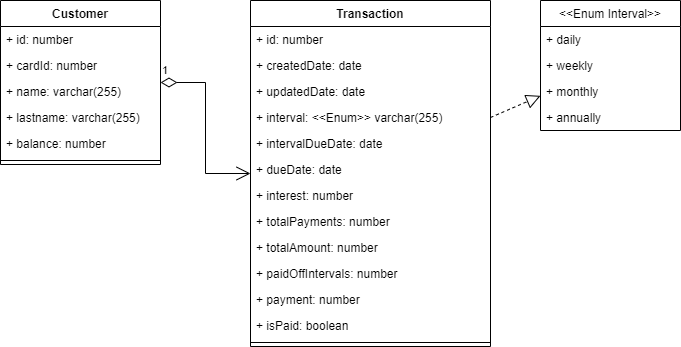

The diagram above was exported from draw.io. Its source (the exported page's mxGraphModel, read from the mxfile embedded in the PNG):
<mxGraphModel dx="1038" dy="547" grid="1" gridSize="10" guides="1" tooltips="1" connect="1" arrows="1" fold="1" page="1" pageScale="1" pageWidth="827" pageHeight="1169" math="0" shadow="0">
  <root>
    <mxCell id="0" />
    <mxCell id="1" parent="0" />
    <mxCell id="PWqEBixigpcoz1_G4Fm2-1" value="Customer" style="swimlane;fontStyle=1;align=center;verticalAlign=top;childLayout=stackLayout;horizontal=1;startSize=26;horizontalStack=0;resizeParent=1;resizeParentMax=0;resizeLast=0;collapsible=1;marginBottom=0;" parent="1" vertex="1">
      <mxGeometry x="100" y="90" width="160" height="164" as="geometry" />
    </mxCell>
    <mxCell id="PWqEBixigpcoz1_G4Fm2-10" value="+ id: number" style="text;strokeColor=none;fillColor=none;align=left;verticalAlign=top;spacingLeft=4;spacingRight=4;overflow=hidden;rotatable=0;points=[[0,0.5],[1,0.5]];portConstraint=eastwest;" parent="PWqEBixigpcoz1_G4Fm2-1" vertex="1">
      <mxGeometry y="26" width="160" height="26" as="geometry" />
    </mxCell>
    <mxCell id="PWqEBixigpcoz1_G4Fm2-12" value="+ cardId: number" style="text;strokeColor=none;fillColor=none;align=left;verticalAlign=top;spacingLeft=4;spacingRight=4;overflow=hidden;rotatable=0;points=[[0,0.5],[1,0.5]];portConstraint=eastwest;" parent="PWqEBixigpcoz1_G4Fm2-1" vertex="1">
      <mxGeometry y="52" width="160" height="26" as="geometry" />
    </mxCell>
    <mxCell id="PWqEBixigpcoz1_G4Fm2-11" value="+ name: varchar(255)" style="text;strokeColor=none;fillColor=none;align=left;verticalAlign=top;spacingLeft=4;spacingRight=4;overflow=hidden;rotatable=0;points=[[0,0.5],[1,0.5]];portConstraint=eastwest;" parent="PWqEBixigpcoz1_G4Fm2-1" vertex="1">
      <mxGeometry y="78" width="160" height="26" as="geometry" />
    </mxCell>
    <mxCell id="PWqEBixigpcoz1_G4Fm2-13" value="+ lastname: varchar(255)" style="text;strokeColor=none;fillColor=none;align=left;verticalAlign=top;spacingLeft=4;spacingRight=4;overflow=hidden;rotatable=0;points=[[0,0.5],[1,0.5]];portConstraint=eastwest;" parent="PWqEBixigpcoz1_G4Fm2-1" vertex="1">
      <mxGeometry y="104" width="160" height="26" as="geometry" />
    </mxCell>
    <mxCell id="PWqEBixigpcoz1_G4Fm2-2" value="+ balance: number&#10;" style="text;strokeColor=none;fillColor=none;align=left;verticalAlign=top;spacingLeft=4;spacingRight=4;overflow=hidden;rotatable=0;points=[[0,0.5],[1,0.5]];portConstraint=eastwest;" parent="PWqEBixigpcoz1_G4Fm2-1" vertex="1">
      <mxGeometry y="130" width="160" height="26" as="geometry" />
    </mxCell>
    <mxCell id="PWqEBixigpcoz1_G4Fm2-3" value="" style="line;strokeWidth=1;fillColor=none;align=left;verticalAlign=middle;spacingTop=-1;spacingLeft=3;spacingRight=3;rotatable=0;labelPosition=right;points=[];portConstraint=eastwest;strokeColor=inherit;" parent="PWqEBixigpcoz1_G4Fm2-1" vertex="1">
      <mxGeometry y="156" width="160" height="8" as="geometry" />
    </mxCell>
    <mxCell id="PWqEBixigpcoz1_G4Fm2-5" value="Transaction" style="swimlane;fontStyle=1;align=center;verticalAlign=top;childLayout=stackLayout;horizontal=1;startSize=26;horizontalStack=0;resizeParent=1;resizeParentMax=0;resizeLast=0;collapsible=1;marginBottom=0;" parent="1" vertex="1">
      <mxGeometry x="350" y="90" width="240" height="346" as="geometry" />
    </mxCell>
    <mxCell id="PWqEBixigpcoz1_G4Fm2-14" value="+ id: number " style="text;strokeColor=none;fillColor=none;align=left;verticalAlign=top;spacingLeft=4;spacingRight=4;overflow=hidden;rotatable=0;points=[[0,0.5],[1,0.5]];portConstraint=eastwest;" parent="PWqEBixigpcoz1_G4Fm2-5" vertex="1">
      <mxGeometry y="26" width="240" height="26" as="geometry" />
    </mxCell>
    <mxCell id="PWqEBixigpcoz1_G4Fm2-16" value="+ createdDate: date " style="text;strokeColor=none;fillColor=none;align=left;verticalAlign=top;spacingLeft=4;spacingRight=4;overflow=hidden;rotatable=0;points=[[0,0.5],[1,0.5]];portConstraint=eastwest;" parent="PWqEBixigpcoz1_G4Fm2-5" vertex="1">
      <mxGeometry y="52" width="240" height="26" as="geometry" />
    </mxCell>
    <mxCell id="PWqEBixigpcoz1_G4Fm2-22" value="+ updatedDate: date " style="text;strokeColor=none;fillColor=none;align=left;verticalAlign=top;spacingLeft=4;spacingRight=4;overflow=hidden;rotatable=0;points=[[0,0.5],[1,0.5]];portConstraint=eastwest;" parent="PWqEBixigpcoz1_G4Fm2-5" vertex="1">
      <mxGeometry y="78" width="240" height="26" as="geometry" />
    </mxCell>
    <mxCell id="PWqEBixigpcoz1_G4Fm2-36" value="+ interval: &lt;&lt;Enum&gt;&gt; varchar(255) " style="text;strokeColor=none;fillColor=none;align=left;verticalAlign=top;spacingLeft=4;spacingRight=4;overflow=hidden;rotatable=0;points=[[0,0.5],[1,0.5]];portConstraint=eastwest;" parent="PWqEBixigpcoz1_G4Fm2-5" vertex="1">
      <mxGeometry y="104" width="240" height="26" as="geometry" />
    </mxCell>
    <mxCell id="PWqEBixigpcoz1_G4Fm2-37" value="+ intervalDueDate: date " style="text;strokeColor=none;fillColor=none;align=left;verticalAlign=top;spacingLeft=4;spacingRight=4;overflow=hidden;rotatable=0;points=[[0,0.5],[1,0.5]];portConstraint=eastwest;" parent="PWqEBixigpcoz1_G4Fm2-5" vertex="1">
      <mxGeometry y="130" width="240" height="26" as="geometry" />
    </mxCell>
    <mxCell id="PWqEBixigpcoz1_G4Fm2-35" value="+ dueDate: date " style="text;strokeColor=none;fillColor=none;align=left;verticalAlign=top;spacingLeft=4;spacingRight=4;overflow=hidden;rotatable=0;points=[[0,0.5],[1,0.5]];portConstraint=eastwest;" parent="PWqEBixigpcoz1_G4Fm2-5" vertex="1">
      <mxGeometry y="156" width="240" height="26" as="geometry" />
    </mxCell>
    <mxCell id="PWqEBixigpcoz1_G4Fm2-38" value="+ interest: number " style="text;strokeColor=none;fillColor=none;align=left;verticalAlign=top;spacingLeft=4;spacingRight=4;overflow=hidden;rotatable=0;points=[[0,0.5],[1,0.5]];portConstraint=eastwest;" parent="PWqEBixigpcoz1_G4Fm2-5" vertex="1">
      <mxGeometry y="182" width="240" height="26" as="geometry" />
    </mxCell>
    <mxCell id="PWqEBixigpcoz1_G4Fm2-19" value="+ totalPayments: number &#10; " style="text;strokeColor=none;fillColor=none;align=left;verticalAlign=top;spacingLeft=4;spacingRight=4;overflow=hidden;rotatable=0;points=[[0,0.5],[1,0.5]];portConstraint=eastwest;" parent="PWqEBixigpcoz1_G4Fm2-5" vertex="1">
      <mxGeometry y="208" width="240" height="26" as="geometry" />
    </mxCell>
    <mxCell id="PWqEBixigpcoz1_G4Fm2-23" value="+ totalAmount: number " style="text;strokeColor=none;fillColor=none;align=left;verticalAlign=top;spacingLeft=4;spacingRight=4;overflow=hidden;rotatable=0;points=[[0,0.5],[1,0.5]];portConstraint=eastwest;" parent="PWqEBixigpcoz1_G4Fm2-5" vertex="1">
      <mxGeometry y="234" width="240" height="26" as="geometry" />
    </mxCell>
    <mxCell id="PWqEBixigpcoz1_G4Fm2-21" value="+ paidOffIntervals: number" style="text;strokeColor=none;fillColor=none;align=left;verticalAlign=top;spacingLeft=4;spacingRight=4;overflow=hidden;rotatable=0;points=[[0,0.5],[1,0.5]];portConstraint=eastwest;" parent="PWqEBixigpcoz1_G4Fm2-5" vertex="1">
      <mxGeometry y="260" width="240" height="26" as="geometry" />
    </mxCell>
    <mxCell id="PWqEBixigpcoz1_G4Fm2-39" value="+ payment: number " style="text;strokeColor=none;fillColor=none;align=left;verticalAlign=top;spacingLeft=4;spacingRight=4;overflow=hidden;rotatable=0;points=[[0,0.5],[1,0.5]];portConstraint=eastwest;" parent="PWqEBixigpcoz1_G4Fm2-5" vertex="1">
      <mxGeometry y="286" width="240" height="26" as="geometry" />
    </mxCell>
    <mxCell id="PWqEBixigpcoz1_G4Fm2-47" value="+ isPaid: boolean" style="text;strokeColor=none;fillColor=none;align=left;verticalAlign=top;spacingLeft=4;spacingRight=4;overflow=hidden;rotatable=0;points=[[0,0.5],[1,0.5]];portConstraint=eastwest;" parent="PWqEBixigpcoz1_G4Fm2-5" vertex="1">
      <mxGeometry y="312" width="240" height="26" as="geometry" />
    </mxCell>
    <mxCell id="PWqEBixigpcoz1_G4Fm2-7" value="" style="line;strokeWidth=1;fillColor=none;align=left;verticalAlign=middle;spacingTop=-1;spacingLeft=3;spacingRight=3;rotatable=0;labelPosition=right;points=[];portConstraint=eastwest;strokeColor=inherit;" parent="PWqEBixigpcoz1_G4Fm2-5" vertex="1">
      <mxGeometry y="338" width="240" height="8" as="geometry" />
    </mxCell>
    <mxCell id="PWqEBixigpcoz1_G4Fm2-9" value="1" style="endArrow=open;html=1;endSize=12;startArrow=diamondThin;startSize=14;startFill=0;edgeStyle=orthogonalEdgeStyle;align=left;verticalAlign=bottom;rounded=0;" parent="1" source="PWqEBixigpcoz1_G4Fm2-1" target="PWqEBixigpcoz1_G4Fm2-5" edge="1">
      <mxGeometry x="-1" y="3" relative="1" as="geometry">
        <mxPoint x="330" y="280" as="sourcePoint" />
        <mxPoint x="490" y="280" as="targetPoint" />
      </mxGeometry>
    </mxCell>
    <mxCell id="PWqEBixigpcoz1_G4Fm2-40" value="&lt;&lt;Enum Interval&gt;&gt;" style="swimlane;fontStyle=0;childLayout=stackLayout;horizontal=1;startSize=26;fillColor=none;horizontalStack=0;resizeParent=1;resizeParentMax=0;resizeLast=0;collapsible=1;marginBottom=0;" parent="1" vertex="1">
      <mxGeometry x="640" y="90" width="140" height="130" as="geometry" />
    </mxCell>
    <mxCell id="PWqEBixigpcoz1_G4Fm2-44" value="+ daily" style="text;strokeColor=none;fillColor=none;align=left;verticalAlign=top;spacingLeft=4;spacingRight=4;overflow=hidden;rotatable=0;points=[[0,0.5],[1,0.5]];portConstraint=eastwest;" parent="PWqEBixigpcoz1_G4Fm2-40" vertex="1">
      <mxGeometry y="26" width="140" height="26" as="geometry" />
    </mxCell>
    <mxCell id="PWqEBixigpcoz1_G4Fm2-41" value="+ weekly" style="text;strokeColor=none;fillColor=none;align=left;verticalAlign=top;spacingLeft=4;spacingRight=4;overflow=hidden;rotatable=0;points=[[0,0.5],[1,0.5]];portConstraint=eastwest;" parent="PWqEBixigpcoz1_G4Fm2-40" vertex="1">
      <mxGeometry y="52" width="140" height="26" as="geometry" />
    </mxCell>
    <mxCell id="PWqEBixigpcoz1_G4Fm2-42" value="+ monthly" style="text;strokeColor=none;fillColor=none;align=left;verticalAlign=top;spacingLeft=4;spacingRight=4;overflow=hidden;rotatable=0;points=[[0,0.5],[1,0.5]];portConstraint=eastwest;" parent="PWqEBixigpcoz1_G4Fm2-40" vertex="1">
      <mxGeometry y="78" width="140" height="26" as="geometry" />
    </mxCell>
    <mxCell id="PWqEBixigpcoz1_G4Fm2-43" value="+ annually" style="text;strokeColor=none;fillColor=none;align=left;verticalAlign=top;spacingLeft=4;spacingRight=4;overflow=hidden;rotatable=0;points=[[0,0.5],[1,0.5]];portConstraint=eastwest;" parent="PWqEBixigpcoz1_G4Fm2-40" vertex="1">
      <mxGeometry y="104" width="140" height="26" as="geometry" />
    </mxCell>
    <mxCell id="PWqEBixigpcoz1_G4Fm2-46" value="" style="endArrow=block;dashed=1;endFill=0;endSize=12;html=1;rounded=0;exitX=1;exitY=0.5;exitDx=0;exitDy=0;" parent="1" source="PWqEBixigpcoz1_G4Fm2-36" target="PWqEBixigpcoz1_G4Fm2-40" edge="1">
      <mxGeometry width="160" relative="1" as="geometry">
        <mxPoint x="330" y="280" as="sourcePoint" />
        <mxPoint x="490" y="280" as="targetPoint" />
      </mxGeometry>
    </mxCell>
  </root>
</mxGraphModel>